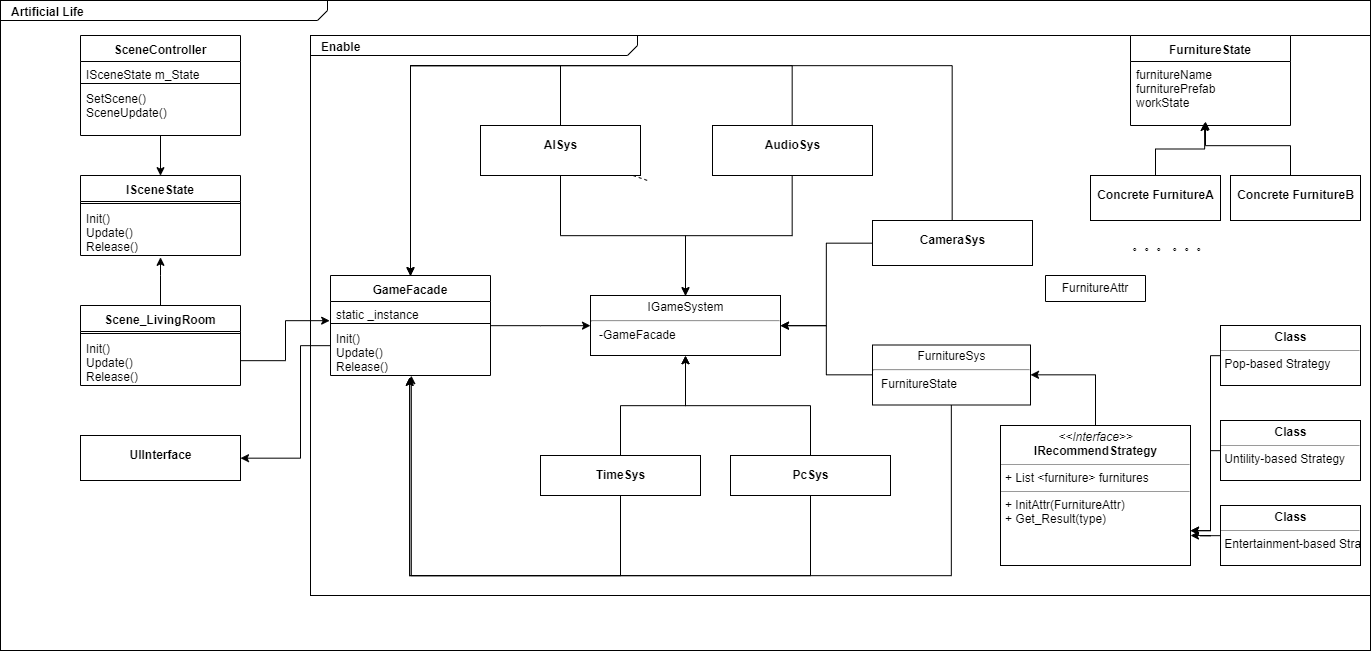

The diagram above was exported from draw.io. Its source (the exported page's mxGraphModel, read from the mxfile embedded in the PNG):
<mxGraphModel dx="1185" dy="634" grid="1" gridSize="10" guides="1" tooltips="1" connect="1" arrows="1" fold="1" page="1" pageScale="1.5" pageWidth="1169" pageHeight="826" background="none" math="0" shadow="0">
  <root>
    <mxCell id="0" style=";html=1;" />
    <mxCell id="1" style=";html=1;" parent="0" />
    <mxCell id="1672d66443f91eb5-1" value="&lt;p style=&quot;margin: 0px ; margin-top: 4px ; margin-left: 10px ; text-align: left&quot;&gt;&lt;b&gt;Artificial Life&lt;/b&gt;&lt;/p&gt;" style="html=1;strokeWidth=1;shape=mxgraph.sysml.package;html=1;overflow=fill;whiteSpace=wrap;fillColor=none;gradientColor=none;fontSize=12;align=center;labelX=327.64;" parent="1" vertex="1">
      <mxGeometry x="370" y="245" width="1370" height="650" as="geometry" />
    </mxCell>
    <mxCell id="_S0VTcxHUKoqsFJaknzM-1" value="&lt;p style=&quot;margin: 0px ; margin-top: 4px ; margin-left: 10px ; text-align: left&quot;&gt;&lt;b style=&quot;line-height: 90%&quot;&gt;Enable&lt;/b&gt;&lt;/p&gt;" style="html=1;strokeWidth=1;shape=mxgraph.sysml.package;html=1;overflow=fill;whiteSpace=wrap;fillColor=none;gradientColor=none;fontSize=12;align=center;labelX=327.64;" parent="1" vertex="1">
      <mxGeometry x="680" y="280" width="1060" height="560" as="geometry" />
    </mxCell>
    <mxCell id="1672d66443f91eb5-4" value="&lt;p&gt;UIInterface&lt;/p&gt;" style="shape=rect;html=1;overflow=fill;whiteSpace=wrap;align=center;fontStyle=1" parent="1" vertex="1">
      <mxGeometry x="450" y="680" width="160" height="45" as="geometry" />
    </mxCell>
    <mxCell id="bPWNmK-C2rNBeduyQzfB-36" style="edgeStyle=orthogonalEdgeStyle;rounded=0;orthogonalLoop=1;jettySize=auto;html=1;entryX=0.494;entryY=1.038;entryDx=0;entryDy=0;entryPerimeter=0;" parent="1" source="1672d66443f91eb5-6" target="bPWNmK-C2rNBeduyQzfB-29" edge="1">
      <mxGeometry relative="1" as="geometry">
        <Array as="points">
          <mxPoint x="1180" y="820" />
          <mxPoint x="779" y="820" />
        </Array>
      </mxGeometry>
    </mxCell>
    <mxCell id="bPWNmK-C2rNBeduyQzfB-55" style="edgeStyle=orthogonalEdgeStyle;rounded=0;orthogonalLoop=1;jettySize=auto;html=1;entryX=0.5;entryY=1;entryDx=0;entryDy=0;" parent="1" source="1672d66443f91eb5-6" target="bPWNmK-C2rNBeduyQzfB-1" edge="1">
      <mxGeometry relative="1" as="geometry" />
    </mxCell>
    <mxCell id="1672d66443f91eb5-6" value="&lt;p&gt;PcSys&lt;/p&gt;" style="shape=rect;html=1;overflow=fill;whiteSpace=wrap;align=center;fontStyle=1" parent="1" vertex="1">
      <mxGeometry x="1100" y="700" width="160" height="40" as="geometry" />
    </mxCell>
    <mxCell id="1672d66443f91eb5-22" style="edgeStyle=none;rounded=0;html=1;dashed=1;endArrow=none;endFill=0;jettySize=auto;orthogonalLoop=1;" parent="1" source="1672d66443f91eb5-9" edge="1">
      <mxGeometry relative="1" as="geometry">
        <mxPoint x="1017" y="425" as="targetPoint" />
      </mxGeometry>
    </mxCell>
    <mxCell id="bPWNmK-C2rNBeduyQzfB-14" style="edgeStyle=orthogonalEdgeStyle;rounded=0;orthogonalLoop=1;jettySize=auto;html=1;entryX=0.5;entryY=0;entryDx=0;entryDy=0;" parent="1" source="1672d66443f91eb5-9" target="bPWNmK-C2rNBeduyQzfB-26" edge="1">
      <mxGeometry relative="1" as="geometry">
        <mxPoint x="780" y="541" as="targetPoint" />
        <Array as="points">
          <mxPoint x="930" y="310" />
          <mxPoint x="780" y="310" />
        </Array>
      </mxGeometry>
    </mxCell>
    <mxCell id="bPWNmK-C2rNBeduyQzfB-51" style="edgeStyle=orthogonalEdgeStyle;rounded=0;orthogonalLoop=1;jettySize=auto;html=1;entryX=0.5;entryY=0;entryDx=0;entryDy=0;" parent="1" source="1672d66443f91eb5-9" target="bPWNmK-C2rNBeduyQzfB-1" edge="1">
      <mxGeometry relative="1" as="geometry" />
    </mxCell>
    <mxCell id="1672d66443f91eb5-9" value="&lt;p&gt;AISys&lt;/p&gt;" style="shape=rect;html=1;overflow=fill;whiteSpace=wrap;align=center;fontStyle=1" parent="1" vertex="1">
      <mxGeometry x="850" y="370" width="160" height="50" as="geometry" />
    </mxCell>
    <mxCell id="bPWNmK-C2rNBeduyQzfB-1" value="&lt;p style=&quot;margin: 0px ; margin-top: 4px ; text-align: center&quot;&gt;IGameSystem&lt;/p&gt;&lt;hr&gt;&lt;p style=&quot;margin: 0px ; margin-left: 8px ; text-align: left&quot;&gt;-GameFacade&lt;/p&gt;" style="shape=rect;html=1;overflow=fill;whiteSpace=wrap;" parent="1" vertex="1">
      <mxGeometry x="960" y="540" width="190" height="60" as="geometry" />
    </mxCell>
    <mxCell id="bPWNmK-C2rNBeduyQzfB-33" style="edgeStyle=orthogonalEdgeStyle;rounded=0;orthogonalLoop=1;jettySize=auto;html=1;entryX=0.5;entryY=0;entryDx=0;entryDy=0;" parent="1" source="bPWNmK-C2rNBeduyQzfB-3" target="bPWNmK-C2rNBeduyQzfB-26" edge="1">
      <mxGeometry relative="1" as="geometry">
        <Array as="points">
          <mxPoint x="1162" y="310" />
          <mxPoint x="780" y="310" />
        </Array>
      </mxGeometry>
    </mxCell>
    <mxCell id="bPWNmK-C2rNBeduyQzfB-57" style="edgeStyle=orthogonalEdgeStyle;rounded=0;orthogonalLoop=1;jettySize=auto;html=1;entryX=0.5;entryY=0;entryDx=0;entryDy=0;" parent="1" source="bPWNmK-C2rNBeduyQzfB-3" target="bPWNmK-C2rNBeduyQzfB-1" edge="1">
      <mxGeometry relative="1" as="geometry" />
    </mxCell>
    <mxCell id="bPWNmK-C2rNBeduyQzfB-3" value="&lt;p&gt;AudioSys&lt;/p&gt;" style="shape=rect;html=1;overflow=fill;whiteSpace=wrap;align=center;fontStyle=1" parent="1" vertex="1">
      <mxGeometry x="1082" y="370" width="160" height="50" as="geometry" />
    </mxCell>
    <mxCell id="bPWNmK-C2rNBeduyQzfB-38" style="edgeStyle=orthogonalEdgeStyle;rounded=0;orthogonalLoop=1;jettySize=auto;html=1;entryX=0.5;entryY=0;entryDx=0;entryDy=0;" parent="1" source="bPWNmK-C2rNBeduyQzfB-4" target="bPWNmK-C2rNBeduyQzfB-26" edge="1">
      <mxGeometry relative="1" as="geometry">
        <Array as="points">
          <mxPoint x="1322" y="310" />
          <mxPoint x="780" y="310" />
        </Array>
      </mxGeometry>
    </mxCell>
    <mxCell id="bPWNmK-C2rNBeduyQzfB-53" style="edgeStyle=orthogonalEdgeStyle;rounded=0;orthogonalLoop=1;jettySize=auto;html=1;entryX=1;entryY=0.5;entryDx=0;entryDy=0;" parent="1" source="bPWNmK-C2rNBeduyQzfB-4" target="bPWNmK-C2rNBeduyQzfB-1" edge="1">
      <mxGeometry relative="1" as="geometry" />
    </mxCell>
    <mxCell id="bPWNmK-C2rNBeduyQzfB-4" value="&lt;p&gt;CameraSys&lt;/p&gt;" style="shape=rect;html=1;overflow=fill;whiteSpace=wrap;align=center;fontStyle=1" parent="1" vertex="1">
      <mxGeometry x="1242" y="465" width="160" height="45" as="geometry" />
    </mxCell>
    <mxCell id="bPWNmK-C2rNBeduyQzfB-35" style="edgeStyle=orthogonalEdgeStyle;rounded=0;orthogonalLoop=1;jettySize=auto;html=1;entryX=0.494;entryY=1.038;entryDx=0;entryDy=0;entryPerimeter=0;" parent="1" source="bPWNmK-C2rNBeduyQzfB-6" target="bPWNmK-C2rNBeduyQzfB-29" edge="1">
      <mxGeometry relative="1" as="geometry">
        <Array as="points">
          <mxPoint x="990" y="820" />
          <mxPoint x="779" y="820" />
        </Array>
      </mxGeometry>
    </mxCell>
    <mxCell id="bPWNmK-C2rNBeduyQzfB-56" style="edgeStyle=orthogonalEdgeStyle;rounded=0;orthogonalLoop=1;jettySize=auto;html=1;entryX=0.5;entryY=1;entryDx=0;entryDy=0;" parent="1" source="bPWNmK-C2rNBeduyQzfB-6" target="bPWNmK-C2rNBeduyQzfB-1" edge="1">
      <mxGeometry relative="1" as="geometry" />
    </mxCell>
    <mxCell id="bPWNmK-C2rNBeduyQzfB-6" value="&lt;p&gt;TimeSys&lt;/p&gt;" style="shape=rect;html=1;overflow=fill;whiteSpace=wrap;align=center;fontStyle=1;flipH=0;flipV=0;" parent="1" vertex="1">
      <mxGeometry x="910" y="700" width="160" height="40" as="geometry" />
    </mxCell>
    <mxCell id="bPWNmK-C2rNBeduyQzfB-37" style="edgeStyle=orthogonalEdgeStyle;rounded=0;orthogonalLoop=1;jettySize=auto;html=1;entryX=0.506;entryY=1;entryDx=0;entryDy=0;entryPerimeter=0;" parent="1" source="bPWNmK-C2rNBeduyQzfB-22" target="bPWNmK-C2rNBeduyQzfB-29" edge="1">
      <mxGeometry relative="1" as="geometry">
        <Array as="points">
          <mxPoint x="1321" y="820" />
          <mxPoint x="781" y="820" />
        </Array>
      </mxGeometry>
    </mxCell>
    <mxCell id="bPWNmK-C2rNBeduyQzfB-54" style="edgeStyle=orthogonalEdgeStyle;rounded=0;orthogonalLoop=1;jettySize=auto;html=1;entryX=1;entryY=0.5;entryDx=0;entryDy=0;" parent="1" source="bPWNmK-C2rNBeduyQzfB-22" target="bPWNmK-C2rNBeduyQzfB-1" edge="1">
      <mxGeometry relative="1" as="geometry" />
    </mxCell>
    <mxCell id="bPWNmK-C2rNBeduyQzfB-22" value="&lt;p style=&quot;margin: 0px ; margin-top: 4px ; text-align: center&quot;&gt;FurnitureSys&lt;/p&gt;&lt;hr&gt;&lt;p style=&quot;margin: 0px ; margin-left: 8px ; text-align: left&quot;&gt;FurnitureState&lt;/p&gt;" style="shape=rect;html=1;overflow=fill;whiteSpace=wrap;" parent="1" vertex="1">
      <mxGeometry x="1242" y="589.5" width="158" height="60" as="geometry" />
    </mxCell>
    <mxCell id="bPWNmK-C2rNBeduyQzfB-40" style="edgeStyle=orthogonalEdgeStyle;rounded=0;orthogonalLoop=1;jettySize=auto;html=1;entryX=0;entryY=0.5;entryDx=0;entryDy=0;" parent="1" source="bPWNmK-C2rNBeduyQzfB-26" target="bPWNmK-C2rNBeduyQzfB-1" edge="1">
      <mxGeometry relative="1" as="geometry" />
    </mxCell>
    <mxCell id="bPWNmK-C2rNBeduyQzfB-41" style="edgeStyle=orthogonalEdgeStyle;rounded=0;orthogonalLoop=1;jettySize=auto;html=1;entryX=1;entryY=0.5;entryDx=0;entryDy=0;" parent="1" source="bPWNmK-C2rNBeduyQzfB-26" target="1672d66443f91eb5-4" edge="1">
      <mxGeometry relative="1" as="geometry">
        <Array as="points">
          <mxPoint x="670" y="590" />
          <mxPoint x="670" y="703" />
        </Array>
      </mxGeometry>
    </mxCell>
    <mxCell id="bPWNmK-C2rNBeduyQzfB-26" value="GameFacade" style="swimlane;fontStyle=1;align=center;verticalAlign=top;childLayout=stackLayout;horizontal=1;startSize=26;horizontalStack=0;resizeParent=1;resizeParentMax=0;resizeLast=0;collapsible=1;marginBottom=0;" parent="1" vertex="1">
      <mxGeometry x="700" y="520" width="160" height="100" as="geometry" />
    </mxCell>
    <mxCell id="bPWNmK-C2rNBeduyQzfB-27" value="static _instance" style="text;strokeColor=none;fillColor=none;align=left;verticalAlign=top;spacingLeft=4;spacingRight=4;overflow=hidden;rotatable=0;points=[[0,0.5],[1,0.5]];portConstraint=eastwest;" parent="bPWNmK-C2rNBeduyQzfB-26" vertex="1">
      <mxGeometry y="26" width="160" height="20" as="geometry" />
    </mxCell>
    <mxCell id="bPWNmK-C2rNBeduyQzfB-28" value="" style="line;strokeWidth=1;fillColor=none;align=left;verticalAlign=middle;spacingTop=-1;spacingLeft=3;spacingRight=3;rotatable=0;labelPosition=right;points=[];portConstraint=eastwest;flipH=0;flipV=1;" parent="bPWNmK-C2rNBeduyQzfB-26" vertex="1">
      <mxGeometry y="46" width="160" height="4" as="geometry" />
    </mxCell>
    <mxCell id="bPWNmK-C2rNBeduyQzfB-29" value="Init()&#10;Update()&#10;Release()" style="text;strokeColor=none;fillColor=none;align=left;verticalAlign=top;spacingLeft=4;spacingRight=4;overflow=hidden;rotatable=0;points=[[0,0.5],[1,0.5]];portConstraint=eastwest;" parent="bPWNmK-C2rNBeduyQzfB-26" vertex="1">
      <mxGeometry y="50" width="160" height="50" as="geometry" />
    </mxCell>
    <mxCell id="_S0VTcxHUKoqsFJaknzM-7" style="edgeStyle=orthogonalEdgeStyle;rounded=0;orthogonalLoop=1;jettySize=auto;html=1;entryX=0.5;entryY=0;entryDx=0;entryDy=0;" parent="1" source="bPWNmK-C2rNBeduyQzfB-42" target="bPWNmK-C2rNBeduyQzfB-46" edge="1">
      <mxGeometry relative="1" as="geometry" />
    </mxCell>
    <mxCell id="bPWNmK-C2rNBeduyQzfB-42" value="SceneController" style="swimlane;fontStyle=1;align=center;verticalAlign=top;childLayout=stackLayout;horizontal=1;startSize=26;horizontalStack=0;resizeParent=1;resizeParentMax=0;resizeLast=0;collapsible=1;marginBottom=0;" parent="1" vertex="1">
      <mxGeometry x="450" y="280" width="160" height="100" as="geometry" />
    </mxCell>
    <mxCell id="bPWNmK-C2rNBeduyQzfB-43" value="ISceneState m_State" style="text;strokeColor=none;fillColor=none;align=left;verticalAlign=top;spacingLeft=4;spacingRight=4;overflow=hidden;rotatable=0;points=[[0,0.5],[1,0.5]];portConstraint=eastwest;" parent="bPWNmK-C2rNBeduyQzfB-42" vertex="1">
      <mxGeometry y="26" width="160" height="20" as="geometry" />
    </mxCell>
    <mxCell id="bPWNmK-C2rNBeduyQzfB-44" value="" style="line;strokeWidth=1;fillColor=none;align=left;verticalAlign=middle;spacingTop=-1;spacingLeft=3;spacingRight=3;rotatable=0;labelPosition=right;points=[];portConstraint=eastwest;flipH=0;flipV=1;" parent="bPWNmK-C2rNBeduyQzfB-42" vertex="1">
      <mxGeometry y="46" width="160" height="4" as="geometry" />
    </mxCell>
    <mxCell id="bPWNmK-C2rNBeduyQzfB-45" value="SetScene()&#10;SceneUpdate()" style="text;strokeColor=none;fillColor=none;align=left;verticalAlign=top;spacingLeft=4;spacingRight=4;overflow=hidden;rotatable=0;points=[[0,0.5],[1,0.5]];portConstraint=eastwest;" parent="bPWNmK-C2rNBeduyQzfB-42" vertex="1">
      <mxGeometry y="50" width="160" height="50" as="geometry" />
    </mxCell>
    <mxCell id="bPWNmK-C2rNBeduyQzfB-46" value="ISceneState" style="swimlane;fontStyle=1;align=center;verticalAlign=top;childLayout=stackLayout;horizontal=1;startSize=26;horizontalStack=0;resizeParent=1;resizeParentMax=0;resizeLast=0;collapsible=1;marginBottom=0;" parent="1" vertex="1">
      <mxGeometry x="450" y="420" width="160" height="80" as="geometry" />
    </mxCell>
    <mxCell id="bPWNmK-C2rNBeduyQzfB-48" value="" style="line;strokeWidth=1;fillColor=none;align=left;verticalAlign=middle;spacingTop=-1;spacingLeft=3;spacingRight=3;rotatable=0;labelPosition=right;points=[];portConstraint=eastwest;flipH=0;flipV=1;" parent="bPWNmK-C2rNBeduyQzfB-46" vertex="1">
      <mxGeometry y="26" width="160" height="4" as="geometry" />
    </mxCell>
    <mxCell id="bPWNmK-C2rNBeduyQzfB-49" value="Init()&#10;Update()&#10;Release()" style="text;strokeColor=none;fillColor=none;align=left;verticalAlign=top;spacingLeft=4;spacingRight=4;overflow=hidden;rotatable=0;points=[[0,0.5],[1,0.5]];portConstraint=eastwest;" parent="bPWNmK-C2rNBeduyQzfB-46" vertex="1">
      <mxGeometry y="30" width="160" height="50" as="geometry" />
    </mxCell>
    <mxCell id="_S0VTcxHUKoqsFJaknzM-6" style="edgeStyle=orthogonalEdgeStyle;rounded=0;orthogonalLoop=1;jettySize=auto;html=1;entryX=0.5;entryY=1.04;entryDx=0;entryDy=0;entryPerimeter=0;" parent="1" source="_S0VTcxHUKoqsFJaknzM-2" target="bPWNmK-C2rNBeduyQzfB-49" edge="1">
      <mxGeometry relative="1" as="geometry">
        <Array as="points">
          <mxPoint x="530" y="520" />
          <mxPoint x="530" y="520" />
        </Array>
      </mxGeometry>
    </mxCell>
    <mxCell id="_S0VTcxHUKoqsFJaknzM-2" value="Scene_LivingRoom" style="swimlane;fontStyle=1;align=center;verticalAlign=top;childLayout=stackLayout;horizontal=1;startSize=26;horizontalStack=0;resizeParent=1;resizeParentMax=0;resizeLast=0;collapsible=1;marginBottom=0;" parent="1" vertex="1">
      <mxGeometry x="450" y="550" width="160" height="80" as="geometry" />
    </mxCell>
    <mxCell id="_S0VTcxHUKoqsFJaknzM-3" value="" style="line;strokeWidth=1;fillColor=none;align=left;verticalAlign=middle;spacingTop=-1;spacingLeft=3;spacingRight=3;rotatable=0;labelPosition=right;points=[];portConstraint=eastwest;flipH=0;flipV=1;" parent="_S0VTcxHUKoqsFJaknzM-2" vertex="1">
      <mxGeometry y="26" width="160" height="4" as="geometry" />
    </mxCell>
    <mxCell id="_S0VTcxHUKoqsFJaknzM-4" value="Init()&#10;Update()&#10;Release()" style="text;strokeColor=none;fillColor=none;align=left;verticalAlign=top;spacingLeft=4;spacingRight=4;overflow=hidden;rotatable=0;points=[[0,0.5],[1,0.5]];portConstraint=eastwest;" parent="_S0VTcxHUKoqsFJaknzM-2" vertex="1">
      <mxGeometry y="30" width="160" height="50" as="geometry" />
    </mxCell>
    <mxCell id="_S0VTcxHUKoqsFJaknzM-9" style="edgeStyle=orthogonalEdgeStyle;rounded=0;orthogonalLoop=1;jettySize=auto;html=1;entryX=-0.006;entryY=-0.1;entryDx=0;entryDy=0;entryPerimeter=0;" parent="1" source="_S0VTcxHUKoqsFJaknzM-4" target="bPWNmK-C2rNBeduyQzfB-29" edge="1">
      <mxGeometry relative="1" as="geometry" />
    </mxCell>
    <mxCell id="_S0VTcxHUKoqsFJaknzM-10" value="FurnitureState" style="swimlane;fontStyle=1;align=center;verticalAlign=top;childLayout=stackLayout;horizontal=1;startSize=26;horizontalStack=0;resizeParent=1;resizeParentMax=0;resizeLast=0;collapsible=1;marginBottom=0;" parent="1" vertex="1">
      <mxGeometry x="1500" y="280" width="160" height="90" as="geometry" />
    </mxCell>
    <mxCell id="_S0VTcxHUKoqsFJaknzM-11" value="furnitureName &#10;furniturePrefab&#10;workState &#10;" style="text;strokeColor=none;fillColor=none;align=left;verticalAlign=top;spacingLeft=4;spacingRight=4;overflow=hidden;rotatable=0;points=[[0,0.5],[1,0.5]];portConstraint=eastwest;" parent="_S0VTcxHUKoqsFJaknzM-10" vertex="1">
      <mxGeometry y="26" width="160" height="64" as="geometry" />
    </mxCell>
    <mxCell id="_S0VTcxHUKoqsFJaknzM-21" style="edgeStyle=orthogonalEdgeStyle;rounded=0;orthogonalLoop=1;jettySize=auto;html=1;entryX=0.463;entryY=1.038;entryDx=0;entryDy=0;entryPerimeter=0;" parent="1" source="_S0VTcxHUKoqsFJaknzM-19" edge="1">
      <mxGeometry relative="1" as="geometry">
        <mxPoint x="1574" y="367" as="targetPoint" />
      </mxGeometry>
    </mxCell>
    <mxCell id="_S0VTcxHUKoqsFJaknzM-19" value="&lt;p&gt;Concrete FurnitureA&lt;/p&gt;" style="shape=rect;html=1;overflow=fill;whiteSpace=wrap;align=center;fontStyle=1" parent="1" vertex="1">
      <mxGeometry x="1460" y="420" width="130" height="45" as="geometry" />
    </mxCell>
    <mxCell id="_S0VTcxHUKoqsFJaknzM-22" style="edgeStyle=orthogonalEdgeStyle;rounded=0;orthogonalLoop=1;jettySize=auto;html=1;entryX=0.469;entryY=1;entryDx=0;entryDy=0;entryPerimeter=0;" parent="1" source="_S0VTcxHUKoqsFJaknzM-20" edge="1">
      <mxGeometry relative="1" as="geometry">
        <mxPoint x="1575" y="366" as="targetPoint" />
        <Array as="points">
          <mxPoint x="1660" y="390" />
          <mxPoint x="1575" y="390" />
        </Array>
      </mxGeometry>
    </mxCell>
    <mxCell id="_S0VTcxHUKoqsFJaknzM-20" value="&lt;p&gt;Concrete FurnitureB&lt;br&gt;&lt;/p&gt;" style="shape=rect;html=1;overflow=fill;whiteSpace=wrap;align=center;fontStyle=1" parent="1" vertex="1">
      <mxGeometry x="1600" y="420" width="130" height="45" as="geometry" />
    </mxCell>
    <mxCell id="_S0VTcxHUKoqsFJaknzM-24" value="。。。" style="text;html=1;strokeColor=none;fillColor=none;align=center;verticalAlign=middle;whiteSpace=wrap;rounded=0;" parent="1" vertex="1">
      <mxGeometry x="1500" y="480" width="40" height="20" as="geometry" />
    </mxCell>
    <mxCell id="_S0VTcxHUKoqsFJaknzM-25" value="。。。" style="text;html=1;strokeColor=none;fillColor=none;align=center;verticalAlign=middle;whiteSpace=wrap;rounded=0;" parent="1" vertex="1">
      <mxGeometry x="1540" y="480" width="40" height="20" as="geometry" />
    </mxCell>
    <mxCell id="b6NubPjNG_5pZqTYk6a7-1" value="FurnitureAttr" style="swimlane;fontStyle=0;childLayout=stackLayout;horizontal=1;startSize=26;fillColor=none;horizontalStack=0;resizeParent=1;resizeParentMax=0;resizeLast=0;collapsible=1;marginBottom=0;" vertex="1" collapsed="1" parent="1">
      <mxGeometry x="1415" y="520" width="100" height="26" as="geometry">
        <mxRectangle x="1590" y="510" width="140" height="156" as="alternateBounds" />
      </mxGeometry>
    </mxCell>
    <mxCell id="b6NubPjNG_5pZqTYk6a7-2" value="Pop" style="text;strokeColor=none;fillColor=none;align=left;verticalAlign=top;spacingLeft=4;spacingRight=4;overflow=hidden;rotatable=0;points=[[0,0.5],[1,0.5]];portConstraint=eastwest;" vertex="1" parent="b6NubPjNG_5pZqTYk6a7-1">
      <mxGeometry y="26" width="100" height="26" as="geometry" />
    </mxCell>
    <mxCell id="b6NubPjNG_5pZqTYk6a7-3" value="Utility" style="text;strokeColor=none;fillColor=none;align=left;verticalAlign=top;spacingLeft=4;spacingRight=4;overflow=hidden;rotatable=0;points=[[0,0.5],[1,0.5]];portConstraint=eastwest;" vertex="1" parent="b6NubPjNG_5pZqTYk6a7-1">
      <mxGeometry y="52" width="100" height="26" as="geometry" />
    </mxCell>
    <mxCell id="b6NubPjNG_5pZqTYk6a7-4" value="Entertainment" style="text;strokeColor=none;fillColor=none;align=left;verticalAlign=top;spacingLeft=4;spacingRight=4;overflow=hidden;rotatable=0;points=[[0,0.5],[1,0.5]];portConstraint=eastwest;" vertex="1" parent="b6NubPjNG_5pZqTYk6a7-1">
      <mxGeometry y="78" width="100" height="26" as="geometry" />
    </mxCell>
    <mxCell id="b6NubPjNG_5pZqTYk6a7-5" value="Price" style="text;strokeColor=none;fillColor=none;align=left;verticalAlign=top;spacingLeft=4;spacingRight=4;overflow=hidden;rotatable=0;points=[[0,0.5],[1,0.5]];portConstraint=eastwest;" vertex="1" parent="b6NubPjNG_5pZqTYk6a7-1">
      <mxGeometry y="104" width="100" height="26" as="geometry" />
    </mxCell>
    <mxCell id="b6NubPjNG_5pZqTYk6a7-9" value="Calcu_Rate()" style="text;strokeColor=none;fillColor=none;align=left;verticalAlign=top;spacingLeft=4;spacingRight=4;overflow=hidden;rotatable=0;points=[[0,0.5],[1,0.5]];portConstraint=eastwest;" vertex="1" parent="b6NubPjNG_5pZqTYk6a7-1">
      <mxGeometry y="130" width="100" height="26" as="geometry" />
    </mxCell>
    <mxCell id="b6NubPjNG_5pZqTYk6a7-7" style="edgeStyle=orthogonalEdgeStyle;rounded=0;orthogonalLoop=1;jettySize=auto;html=1;entryX=1;entryY=0.5;entryDx=0;entryDy=0;" edge="1" parent="1" source="b6NubPjNG_5pZqTYk6a7-6" target="bPWNmK-C2rNBeduyQzfB-22">
      <mxGeometry relative="1" as="geometry" />
    </mxCell>
    <mxCell id="b6NubPjNG_5pZqTYk6a7-6" value="&lt;p style=&quot;margin: 0px ; margin-top: 4px ; text-align: center&quot;&gt;&lt;i&gt;&amp;lt;&amp;lt;Interface&amp;gt;&amp;gt;&lt;/i&gt;&lt;br&gt;&lt;b&gt;IRecommendStrategy&lt;/b&gt;&lt;/p&gt;&lt;hr size=&quot;1&quot;&gt;&lt;p style=&quot;margin: 0px ; margin-left: 4px&quot;&gt;+ List &amp;lt;furniture&amp;gt; furnitures&lt;br&gt;&lt;/p&gt;&lt;hr size=&quot;1&quot;&gt;&lt;p style=&quot;margin: 0px ; margin-left: 4px&quot;&gt;+ InitAttr(FurnitureAttr)&lt;br&gt;&lt;/p&gt;&lt;p style=&quot;margin: 0px ; margin-left: 4px&quot;&gt;+ Get_Result(type)&lt;br&gt;&lt;/p&gt;" style="verticalAlign=top;align=left;overflow=fill;fontSize=12;fontFamily=Helvetica;html=1;" vertex="1" parent="1">
      <mxGeometry x="1370" y="670" width="190" height="140" as="geometry" />
    </mxCell>
    <mxCell id="b6NubPjNG_5pZqTYk6a7-20" style="edgeStyle=orthogonalEdgeStyle;rounded=0;orthogonalLoop=1;jettySize=auto;html=1;entryX=1;entryY=0.75;entryDx=0;entryDy=0;" edge="1" parent="1" source="b6NubPjNG_5pZqTYk6a7-13" target="b6NubPjNG_5pZqTYk6a7-6">
      <mxGeometry relative="1" as="geometry">
        <Array as="points">
          <mxPoint x="1580" y="600" />
          <mxPoint x="1580" y="775" />
        </Array>
      </mxGeometry>
    </mxCell>
    <mxCell id="b6NubPjNG_5pZqTYk6a7-13" value="&lt;p style=&quot;margin: 0px ; margin-top: 4px ; text-align: center&quot;&gt;&lt;b&gt;Class&lt;/b&gt;&lt;/p&gt;&lt;hr size=&quot;1&quot;&gt;&lt;div style=&quot;height: 2px&quot;&gt;&amp;nbsp;Pop-based Strategy&lt;/div&gt;" style="verticalAlign=top;align=left;overflow=fill;fontSize=12;fontFamily=Helvetica;html=1;" vertex="1" parent="1">
      <mxGeometry x="1590" y="570" width="140" height="60" as="geometry" />
    </mxCell>
    <mxCell id="b6NubPjNG_5pZqTYk6a7-21" style="edgeStyle=orthogonalEdgeStyle;rounded=0;orthogonalLoop=1;jettySize=auto;html=1;entryX=1;entryY=0.75;entryDx=0;entryDy=0;" edge="1" parent="1" source="b6NubPjNG_5pZqTYk6a7-14" target="b6NubPjNG_5pZqTYk6a7-6">
      <mxGeometry relative="1" as="geometry">
        <Array as="points">
          <mxPoint x="1580" y="695" />
          <mxPoint x="1580" y="775" />
        </Array>
      </mxGeometry>
    </mxCell>
    <mxCell id="b6NubPjNG_5pZqTYk6a7-14" value="&lt;p style=&quot;margin: 0px ; margin-top: 4px ; text-align: center&quot;&gt;&lt;b&gt;Class&lt;/b&gt;&lt;/p&gt;&lt;hr size=&quot;1&quot;&gt;&lt;div style=&quot;height: 2px&quot;&gt;&amp;nbsp;Untility-based Strategy&lt;/div&gt;" style="verticalAlign=top;align=left;overflow=fill;fontSize=12;fontFamily=Helvetica;html=1;" vertex="1" parent="1">
      <mxGeometry x="1590" y="665" width="140" height="60" as="geometry" />
    </mxCell>
    <mxCell id="b6NubPjNG_5pZqTYk6a7-23" style="edgeStyle=orthogonalEdgeStyle;rounded=0;orthogonalLoop=1;jettySize=auto;html=1;" edge="1" parent="1" source="b6NubPjNG_5pZqTYk6a7-15">
      <mxGeometry relative="1" as="geometry">
        <mxPoint x="1560" y="780" as="targetPoint" />
      </mxGeometry>
    </mxCell>
    <mxCell id="b6NubPjNG_5pZqTYk6a7-15" value="&lt;p style=&quot;margin: 0px ; margin-top: 4px ; text-align: center&quot;&gt;&lt;b&gt;Class&lt;/b&gt;&lt;/p&gt;&lt;hr size=&quot;1&quot;&gt;&lt;div style=&quot;height: 2px&quot;&gt;&amp;nbsp;Entertainment-based Strategy&lt;/div&gt;" style="verticalAlign=top;align=left;overflow=fill;fontSize=12;fontFamily=Helvetica;html=1;" vertex="1" parent="1">
      <mxGeometry x="1590" y="750" width="140" height="60" as="geometry" />
    </mxCell>
  </root>
</mxGraphModel>